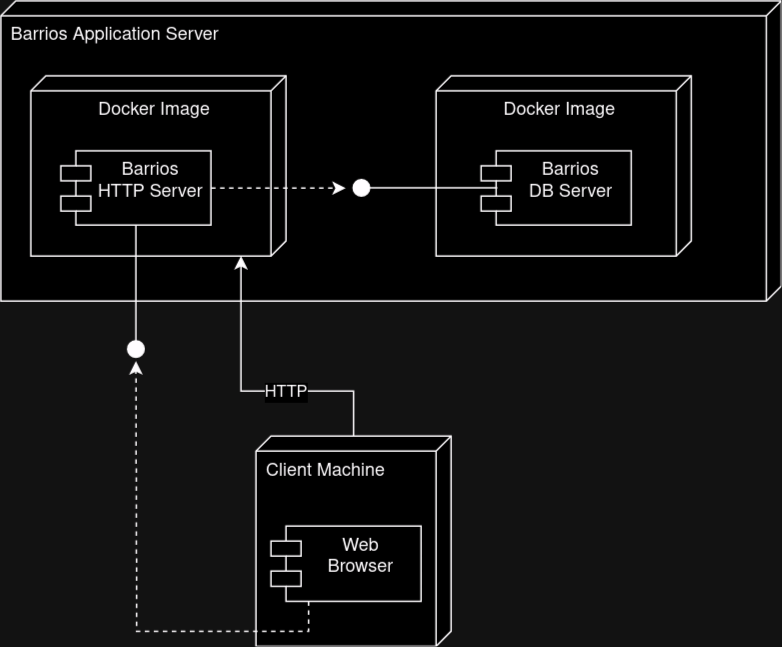

The diagram above was exported from draw.io. Its source (the exported page's mxGraphModel, read from the mxfile embedded in the PNG):
<mxGraphModel dx="1414" dy="711" grid="1" gridSize="10" guides="1" tooltips="1" connect="1" arrows="1" fold="1" page="1" pageScale="1" pageWidth="600" pageHeight="500" math="0" shadow="0">
  <root>
    <mxCell id="0" />
    <mxCell id="1" parent="0" />
    <mxCell id="MMbjch6kDqvKKp_UKKQi-1" value="Barrios Application Server" style="verticalAlign=top;align=left;shape=cube;size=10;direction=south;fontStyle=0;html=1;boundedLbl=1;spacingLeft=5;whiteSpace=wrap;" parent="1" vertex="1">
      <mxGeometry x="40" y="35" width="520" height="200" as="geometry" />
    </mxCell>
    <mxCell id="MMbjch6kDqvKKp_UKKQi-2" value="Docker Image" style="verticalAlign=top;align=center;shape=cube;size=10;direction=south;html=1;boundedLbl=1;spacingLeft=5;whiteSpace=wrap;" parent="MMbjch6kDqvKKp_UKKQi-1" vertex="1">
      <mxGeometry width="170" height="120" relative="1" as="geometry">
        <mxPoint x="20" y="50" as="offset" />
      </mxGeometry>
    </mxCell>
    <mxCell id="MMbjch6kDqvKKp_UKKQi-3" value="Docker Image" style="verticalAlign=top;align=center;shape=cube;size=10;direction=south;html=1;boundedLbl=1;spacingLeft=5;whiteSpace=wrap;" parent="MMbjch6kDqvKKp_UKKQi-1" vertex="1">
      <mxGeometry width="170" height="120" relative="1" as="geometry">
        <mxPoint x="290" y="50" as="offset" />
      </mxGeometry>
    </mxCell>
    <mxCell id="MMbjch6kDqvKKp_UKKQi-8" style="edgeStyle=orthogonalEdgeStyle;rounded=0;orthogonalLoop=1;jettySize=auto;html=1;endArrow=oval;endFill=1;endSize=11;" parent="MMbjch6kDqvKKp_UKKQi-1" source="MMbjch6kDqvKKp_UKKQi-7" edge="1">
      <mxGeometry relative="1" as="geometry">
        <mxPoint x="90" y="232" as="targetPoint" />
      </mxGeometry>
    </mxCell>
    <mxCell id="MMbjch6kDqvKKp_UKKQi-11" style="rounded=0;orthogonalLoop=1;jettySize=auto;html=1;exitX=1;exitY=0.5;exitDx=0;exitDy=0;dashed=1;entryX=0.624;entryY=0.558;entryDx=0;entryDy=0;entryPerimeter=0;" parent="MMbjch6kDqvKKp_UKKQi-1" source="MMbjch6kDqvKKp_UKKQi-7" target="MMbjch6kDqvKKp_UKKQi-1" edge="1">
      <mxGeometry relative="1" as="geometry">
        <mxPoint x="230" y="100" as="targetPoint" />
      </mxGeometry>
    </mxCell>
    <mxCell id="MMbjch6kDqvKKp_UKKQi-7" value="&lt;div&gt;Barrios&lt;/div&gt;&lt;div&gt;HTTP Server&lt;br&gt;&lt;/div&gt;" style="shape=module;align=left;spacingLeft=20;align=center;verticalAlign=top;whiteSpace=wrap;html=1;" parent="MMbjch6kDqvKKp_UKKQi-1" vertex="1">
      <mxGeometry x="40" y="100" width="100" height="49.42" as="geometry" />
    </mxCell>
    <mxCell id="MMbjch6kDqvKKp_UKKQi-9" value="&lt;div&gt;Barrios&lt;/div&gt;&lt;div&gt;DB Server&lt;br&gt;&lt;/div&gt;" style="shape=module;align=left;spacingLeft=20;align=center;verticalAlign=top;whiteSpace=wrap;html=1;" parent="MMbjch6kDqvKKp_UKKQi-1" vertex="1">
      <mxGeometry x="320" y="100" width="100" height="49.42" as="geometry" />
    </mxCell>
    <mxCell id="MMbjch6kDqvKKp_UKKQi-10" style="rounded=0;orthogonalLoop=1;jettySize=auto;html=1;endArrow=oval;endFill=1;endSize=11;exitX=0.108;exitY=0.496;exitDx=0;exitDy=0;exitPerimeter=0;entryX=0.623;entryY=0.538;entryDx=0;entryDy=0;entryPerimeter=0;" parent="MMbjch6kDqvKKp_UKKQi-1" source="MMbjch6kDqvKKp_UKKQi-9" target="MMbjch6kDqvKKp_UKKQi-1" edge="1">
      <mxGeometry relative="1" as="geometry">
        <mxPoint x="240" y="100" as="targetPoint" />
      </mxGeometry>
    </mxCell>
    <mxCell id="MMbjch6kDqvKKp_UKKQi-18" style="edgeStyle=orthogonalEdgeStyle;rounded=0;orthogonalLoop=1;jettySize=auto;html=1;" parent="1" source="MMbjch6kDqvKKp_UKKQi-13" target="MMbjch6kDqvKKp_UKKQi-2" edge="1">
      <mxGeometry relative="1" as="geometry">
        <Array as="points">
          <mxPoint x="275" y="295" />
          <mxPoint x="200" y="295" />
        </Array>
      </mxGeometry>
    </mxCell>
    <mxCell id="MMbjch6kDqvKKp_UKKQi-20" value="HTTP" style="edgeLabel;html=1;align=center;verticalAlign=middle;resizable=0;points=[];" parent="MMbjch6kDqvKKp_UKKQi-18" connectable="0" vertex="1">
      <mxGeometry x="-0.2185" relative="1" as="geometry">
        <mxPoint as="offset" />
      </mxGeometry>
    </mxCell>
    <mxCell id="MMbjch6kDqvKKp_UKKQi-13" value="Client Machine" style="verticalAlign=top;align=left;shape=cube;size=10;direction=south;fontStyle=0;html=1;boundedLbl=1;spacingLeft=5;whiteSpace=wrap;" parent="1" vertex="1">
      <mxGeometry x="210" y="325" width="130" height="140" as="geometry" />
    </mxCell>
    <mxCell id="MMbjch6kDqvKKp_UKKQi-16" style="edgeStyle=orthogonalEdgeStyle;rounded=0;orthogonalLoop=1;jettySize=auto;html=1;dashed=1;exitX=0.25;exitY=1;exitDx=0;exitDy=0;" parent="1" source="MMbjch6kDqvKKp_UKKQi-15" edge="1">
      <mxGeometry relative="1" as="geometry">
        <mxPoint x="130" y="275" as="targetPoint" />
      </mxGeometry>
    </mxCell>
    <mxCell id="MMbjch6kDqvKKp_UKKQi-15" value="&lt;div&gt;Web&lt;/div&gt;&lt;div&gt;Browser&lt;br&gt;&lt;/div&gt;" style="shape=module;align=left;spacingLeft=20;align=center;verticalAlign=top;whiteSpace=wrap;html=1;" parent="1" vertex="1">
      <mxGeometry x="220" y="385" width="100" height="50" as="geometry" />
    </mxCell>
  </root>
</mxGraphModel>